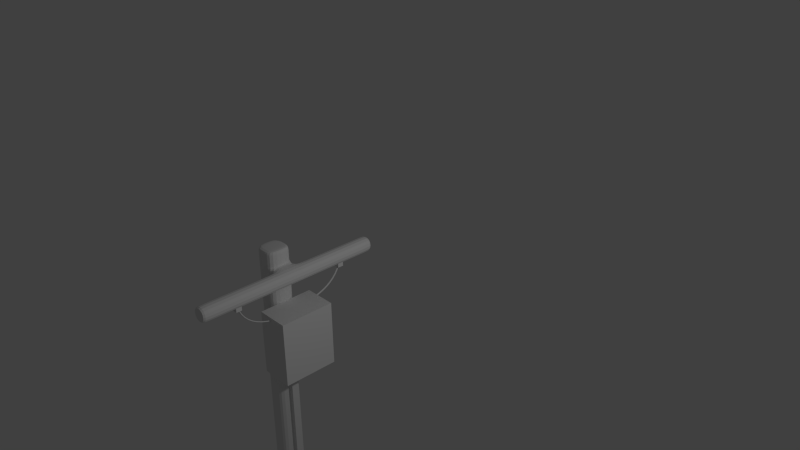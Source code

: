 # Source: UtilityPole.blend  (saved by Blender 2.79.0; exported with 4.5.12 LTS)
import bpy
from mathutils import Matrix  # noqa: F401  (used for matrix-valued properties, if any)

bpy.ops.wm.read_factory_settings(use_empty=True)
scene = bpy.context.scene
scene.name = 'Scene'

# ---- collections
col_collection_1 = bpy.data.collections.new('Collection 1'); scene.collection.children.link(col_collection_1)

# ---- materials (node trees are filled in below, after node groups)
mat_foot_mtl = bpy.data.materials.new('foot mtl')
mat_foot_mtl.alpha_threshold = 0.0
mat_foot_mtl.use_transparent_shadow = False
mat_foot_mtl.roughness = 0.5
mat_material_001 = bpy.data.materials.new('Material.001')
mat_material_001.alpha_threshold = 0.0
mat_material_001.use_transparent_shadow = False
mat_material_001.roughness = 0.5
mat_material = bpy.data.materials.new('Material')
mat_material.alpha_threshold = 0.0
mat_material.use_transparent_shadow = False
mat_material.roughness = 0.5
mat_material.line_color = (0.0, 0.0, 0.0, 1.0)

# ---- material node trees

# ---- world
world_world = bpy.data.worlds.new('World'); scene.world = world_world
world_world.color = (0.05088, 0.05088, 0.05088)
world_world.use_sun_shadow = False
world_world.sun_shadow_jitter_overblur = 0.0
world_world.cycles.sampling_method = 'NONE'
world_world.cycles.sample_map_resolution = 256

# ---- cameras
cam_camera = bpy.data.cameras.new('Camera')
cam_camera.clip_end = 100.0
cam_camera.lens = 35.0
cam_camera.sensor_width = 32.0
cam_camera.sensor_height = 18.0
cam_camera.ortho_scale = 7.314
cam_camera.dof.focus_distance = 0.0
cam_camera.dof.aperture_fstop = 128.0

# ---- lights
light_lamp = bpy.data.lights.new('Lamp', 'POINT')
light_lamp.transmission_factor = 0.0
light_lamp.cutoff_distance = 30.0
light_lamp.energy = 100.0
light_lamp.shadow_buffer_clip_start = 1.001
light_lamp.shadow_soft_size = 0.1
light_lamp.shadow_maximum_resolution = 0.006
light_lamp.use_absolute_resolution = True
light_lamp.cycles.use_multiple_importance_sampling = False

# ---- meshes
me_transformer = bpy.data.meshes.new('transformer')
me_transformer.from_pydata([(1.74, 2.306, 1.017), (1.74, 2.306, -4.448), (1.74, -2.293, 1.017), (1.74, -2.293, -4.448), (-0.9922, 2.306, 1.017), (-0.9922, 2.306, -4.448), (-0.9922, -2.293, 1.017), (-0.9922, -2.293, -4.448), (-1.06, -0.3013, -23.68), (-1.06, 0.3013, -23.68), (-0.5814, 0.3013, -23.68), (-0.5814, -0.3013, -23.68), (-1.06, -0.3013, -0.9644), (-1.06, 0.3013, -0.9644), (-0.5814, 0.3013, -0.9644), (-0.5814, -0.3013, -0.9644)], [], [(2, 0, 4, 6), (7, 5, 1, 3), (2, 6, 7, 3), (0, 2, 3, 1), (4, 0, 1, 5), (6, 4, 5, 7), (13, 14, 10, 9), (14, 15, 11, 10), (15, 12, 8, 11)])
_uv = me_transformer.uv_layers.new(name='UVMap')
_uv.uv.foreach_set('vector', [0.2812, 0.3125, 0.5156, 0.3125, 0.5156, 0.4531, 0.2812, 0.4531, 0.01562, 0.4531, 0.25, 0.4531, 0.25, 0.3125, 0.01562, 0.3125, 0.4219, 0.2812, 0.2812, 0.2812, 0.2812, 0.01562, 0.4219, 0.01562, 0.25, 0.2812, 0.01562, 0.2812, 0.01562, 0.01562, 0.25, 0.01562, 0.2812, 0.2812, 0.4219, 0.2812, 0.4219, 0.01562, 0.2812, 0.01562, 0.4531, 0.2812, 0.6875, 0.2812, 0.6875, 0.01562, 0.4531, 0.01562, 0.9219, 1.0, 0.9844, 1.0, 0.9844, -1.938, 0.9219, -1.938, 0.9219, 1.0, 0.8438, 1.0, 0.8438, -1.938, 0.9219, -1.938, 0.8438, 1.0, 0.7812, 1.0, 0.7812, -1.938, 0.8438, -1.938])
me_transformer.use_remesh_preserve_volume = False
me_transformer.use_remesh_preserve_attributes = False
me_transformer.use_mirror_vertex_groups = False
me_transformer.update()
me_foot = bpy.data.meshes.new('foot')
me_foot.from_pydata([(-1.0, -0.619, -3.006), (-0.619, -1.0, -1.387), (-0.619, -0.619, -1.006), (-1.0, 0.619, -3.006), (-0.619, 1.0, -3.006), (-0.619, 0.619, -1.006), (0.619, -1.0, -3.006), (0.619, 1.0, -3.006), (0.619, 0.619, -1.006), (1.0, 0.619, -3.006), (-1.0, -0.619, -1.387), (-1.0, 0.619, -1.387), (-0.619, 1.0, -1.387), (0.619, -0.619, -1.006), (0.619, -1.0, -1.387), (0.619, 1.0, -1.387), (-0.619, -1.0, -3.006), (1.0, 0.619, -1.387), (1.0, -0.619, -3.006), (1.0, -0.619, -1.387)], [], [(6, 14, 1, 16), (8, 5, 2, 13), (4, 12, 15, 7), (1, 2, 10), (5, 12, 11), (13, 14, 19), (8, 17, 15), (16, 1, 10, 0), (2, 5, 11, 10), (12, 4, 3, 11), (5, 8, 15, 12), (17, 9, 7, 15), (8, 13, 19, 17), (14, 6, 18, 19), (13, 2, 1, 14), (0, 10, 11, 3), (9, 17, 19, 18)])
_uv = me_foot.uv_layers.new(name='UVMap')
_uv.uv.foreach_set('vector', [0.0, 0.75, 0.1406, 0.75, 0.1406, 1.0, 0.0, 1.0, 0.1406, 0.8906, 0.25, 0.8906, 0.25, 1.0, 0.1406, 1.0, 0.0, 0.75, 0.1406, 0.75, 0.1406, 1.0, 0.0, 1.0, 0.25, 0.8906, 0.1875, 0.8906, 0.1875, 0.8281, 0.1406, 0.8906, 0.1953, 0.8356, 0.25, 0.8906, 0.1406, 0.8906, 0.1953, 0.8356, 0.25, 0.8906, 0.1406, 0.8906, 0.1953, 0.8356, 0.25, 0.8906, 0.2188, 0.75, 0.25, 0.75, 0.25, 0.7812, 0.2188, 0.7812, 0.1406, 0.75, 0.1875, 0.75, 0.1875, 0.7969, 0.1406, 0.7969, 0.2188, 0.75, 0.25, 0.75, 0.25, 0.7812, 0.2188, 0.7812, 0.1406, 0.75, 0.1875, 0.75, 0.1875, 0.7969, 0.1406, 0.7969, 0.2188, 0.75, 0.25, 0.75, 0.25, 0.7812, 0.2188, 0.7812, 0.1406, 0.75, 0.1875, 0.75, 0.1875, 0.7969, 0.1406, 0.7969, 0.2188, 0.75, 0.25, 0.75, 0.25, 0.7812, 0.2188, 0.7812, 0.1406, 0.75, 0.1875, 0.75, 0.1875, 0.7969, 0.1406, 0.7969, 0.0, 0.75, 0.1406, 0.75, 0.1406, 1.0, 0.0, 1.0, 0.0, 0.75, 0.1406, 0.75, 0.1406, 1.0, 0.0, 1.0])
me_foot.materials.append(mat_foot_mtl)
me_foot.use_remesh_preserve_volume = False
me_foot.use_remesh_preserve_attributes = False
me_foot.use_mirror_vertex_groups = False
me_foot.update()
me_p0 = bpy.data.meshes.new('p0')
me_p0.from_pydata([(-1.0, -1.0, -1.0), (-1.0, 1.0, -1.0), (1.0, 1.0, -1.0), (1.0, -1.0, -1.0), (-1.0, -1.0, 1.0), (-1.0, 1.0, 1.0), (1.0, 1.0, 1.0), (1.0, -1.0, 1.0)], [], [(4, 5, 1, 0), (5, 6, 2, 1), (6, 7, 3, 2), (7, 4, 0, 3), (0, 1, 2, 3), (7, 6, 5, 4)])
me_p0.use_remesh_preserve_volume = False
me_p0.use_remesh_preserve_attributes = False
me_p0.use_mirror_vertex_groups = False
me_p0.update()
me_main = bpy.data.meshes.new('main')
me_main.from_pydata([(-1.006, -1.078, 0.3261), (-1.006, 0.9222, 0.3261), (0.9943, 0.9222, 0.3261), (0.9943, -1.078, 0.3261), (-1.006, -1.078, 17.74), (-1.006, 0.9222, 17.74), (0.9943, 0.9222, 17.74), (0.9943, -1.078, 17.74), (-1.006, -1.078, 18.63), (-1.006, 0.9222, 18.63), (0.9943, 0.9222, 18.63), (0.9943, -1.078, 18.63), (2.328, 0.9222, 17.74), (2.328, -1.078, 17.74), (2.328, 0.9222, 18.63), (2.328, -1.078, 18.63), (0.9943, 0.9222, 17.74), (0.9943, -1.078, 17.74), (0.9943, 0.9222, 18.63), (0.9943, -1.078, 18.63), (2.328, 0.9222, 17.74), (2.328, -1.078, 17.74), (2.328, 0.9222, 18.63), (2.328, -1.078, 18.63), (0.9943, -7.744, 17.74), (0.9943, -7.744, 18.63), (2.328, -7.744, 17.74), (2.328, -7.744, 18.63), (0.9943, 7.589, 17.74), (0.9943, 7.589, 18.63), (2.328, 7.589, 17.74), (2.328, 7.589, 18.63), (-1.006, -1.078, 18.63), (-1.006, 0.9222, 18.63), (0.9943, 0.9222, 18.63), (0.9943, -1.078, 18.63), (-1.006, -1.078, 19.51), (-1.006, 0.9222, 19.51), (0.9943, 0.9222, 19.51), (0.9943, -1.078, 19.51), (-1.006, -1.078, 0.4809), (-1.006, 0.9222, 0.4809), (0.9943, 0.9222, 0.4809), (0.9943, -1.078, 0.4809), (-1.006, -1.078, 17.38), (-1.006, 0.9222, 17.38), (0.9943, 0.9222, 17.38), (0.9943, -1.078, 17.38), (0.9943, 7.449, 18.63), (2.328, 7.449, 18.63), (2.328, 7.449, 17.74), (0.9943, 7.449, 17.74), (0.9943, -7.595, 17.74), (2.328, -7.595, 17.74), (2.328, -7.595, 18.63), (0.9943, -7.595, 18.63), (-0.005748, 0.9222, 17.74), (-0.005748, 0.9222, 0.3261), (-0.005748, -1.078, 17.74), (-0.005748, -1.078, 0.3261), (-0.005748, 0.9222, 18.63), (-0.005748, -1.078, 18.63), (-0.005748, 0.9222, 18.63), (-0.005748, -1.078, 18.63), (-0.005748, 0.9222, 19.51), (-0.005748, -1.078, 19.51), (-0.005748, 0.9222, 0.4809), (-0.005748, -1.078, 0.4809), (-0.005748, 0.9222, 17.38), (-0.005748, -1.078, 17.38), (-1.006, -1.078, 19.22), (0.9943, -1.078, 19.22), (0.9943, 0.9222, 19.22), (-1.006, 0.9222, 19.22), (-0.005748, -1.078, 19.22), (-0.005748, 0.9222, 19.22)], [], [(40, 41, 1, 0), (66, 42, 2, 57), (42, 43, 3, 2), (67, 40, 0, 59), (58, 7, 11, 61), (61, 11, 35, 63), (15, 11, 19, 23), (56, 5, 9, 60), (5, 4, 8, 9), (13, 12, 14, 15), (7, 13, 21, 17), (10, 11, 15, 14), (7, 6, 12, 13), (48, 49, 31, 29), (52, 53, 26, 24), (10, 14, 22, 18), (12, 6, 16, 20), (14, 12, 20, 22), (13, 15, 23, 21), (6, 10, 18, 16), (11, 7, 17, 19), (25, 24, 26, 27), (54, 55, 25, 27), (53, 54, 27, 26), (55, 52, 24, 25), (28, 29, 31, 30), (50, 51, 28, 30), (49, 50, 30, 31), (51, 48, 29, 28), (74, 71, 39, 65), (11, 10, 34, 35), (60, 9, 33, 62), (9, 8, 32, 33), (65, 64, 37, 36), (71, 72, 38, 39), (75, 73, 37, 64), (73, 70, 36, 37), (44, 45, 41, 40), (68, 46, 42, 66), (46, 47, 43, 42), (69, 44, 40, 67), (4, 5, 45, 44), (56, 6, 46, 68), (6, 7, 47, 46), (58, 4, 44, 69), (18, 22, 49, 48), (20, 16, 51, 50), (22, 20, 50, 49), (16, 18, 48, 51), (17, 21, 53, 52), (23, 19, 55, 54), (21, 23, 54, 53), (19, 17, 52, 55), (41, 66, 57, 1), (43, 67, 59, 3), (4, 58, 61, 8), (8, 61, 63, 32), (6, 56, 60, 10), (70, 74, 65, 36), (10, 60, 62, 34), (39, 38, 64, 65), (72, 75, 64, 38), (45, 68, 66, 41), (47, 69, 67, 43), (5, 56, 68, 45), (7, 58, 69, 47), (63, 35, 71, 74), (35, 34, 72, 71), (62, 33, 73, 75), (33, 32, 70, 73), (32, 63, 74, 70), (34, 62, 75, 72)])
_k = {(36, 37): 0.22745, (38, 64): 0.22745, (38, 39): 0.22745, (36, 65): 0.22745, (37, 64): 0.22745, (39, 65): 0.22745}
me_main.attributes.new('crease_edge', 'FLOAT', 'EDGE').data.foreach_set('value', [_k.get((min(e.vertices), max(e.vertices)), 0.0) for e in me_main.edges])
_uv = me_main.uv_layers.new(name='UVMap')
_uv.uv.foreach_set('vector', [0.5814, 0.4438, 0.5974, 0.4438, 0.5974, 0.4448, 0.5814, 0.4448, 0.5734, 0.4438, 0.5814, 0.4438, 0.5814, 0.4448, 0.5734, 0.4448, 0.6135, 0.4381, 0.6295, 0.4381, 0.6295, 0.4391, 0.6135, 0.4391, 0.6054, 0.4438, 0.6135, 0.4438, 0.6135, 0.4448, 0.6054, 0.4448, 0.6054, 0.331, 0.5974, 0.331, 0.5974, 0.3253, 0.6054, 0.3253, 0.5653, 0.3253, 0.5653, 0.3253, 0.5653, 0.3253, 0.5653, 0.3253, 0.5653, 0.3253, 0.5653, 0.3253, 0.5653, 0.3253, 0.5653, 0.3253, 0.5734, 0.331, 0.5653, 0.331, 0.5653, 0.3253, 0.5734, 0.3253, 0.5974, 0.331, 0.5814, 0.331, 0.5814, 0.3253, 0.5974, 0.3253, 0.6794, 0.3253, 0.6794, 0.3381, 0.6723, 0.3381, 0.6723, 0.3253, 0.5653, 0.3253, 0.5653, 0.3253, 0.5653, 0.3253, 0.5653, 0.3253, 0.6687, 0.406, 0.6687, 0.3933, 0.6794, 0.3933, 0.6794, 0.406, 0.6794, 0.3805, 0.6794, 0.3933, 0.6687, 0.3933, 0.6687, 0.3805, 0.6616, 0.3262, 0.6509, 0.3262, 0.6509, 0.3253, 0.6616, 0.3253, 0.6723, 0.3263, 0.6616, 0.3263, 0.6616, 0.3253, 0.6723, 0.3253, 0.5653, 0.3253, 0.5653, 0.3253, 0.5653, 0.3253, 0.5653, 0.3253, 0.5653, 0.3253, 0.5653, 0.3253, 0.5653, 0.3253, 0.5653, 0.3253, 0.5653, 0.3253, 0.5653, 0.3253, 0.5653, 0.3253, 0.5653, 0.3253, 0.5653, 0.3253, 0.5653, 0.3253, 0.5653, 0.3253, 0.5653, 0.3253, 0.5653, 0.3253, 0.5653, 0.3253, 0.5653, 0.3253, 0.5653, 0.3253, 0.5653, 0.3253, 0.5653, 0.3253, 0.5653, 0.3253, 0.5653, 0.3253, 0.6759, 0.4145, 0.6687, 0.4145, 0.6687, 0.406, 0.6759, 0.406, 0.6509, 0.3263, 0.6402, 0.3263, 0.6402, 0.3253, 0.6509, 0.3253, 0.6616, 0.3687, 0.6544, 0.3687, 0.6544, 0.3678, 0.6616, 0.3678, 0.6616, 0.4093, 0.6687, 0.4093, 0.6687, 0.4102, 0.6616, 0.4102, 0.6723, 0.3508, 0.6794, 0.3508, 0.6794, 0.3593, 0.6723, 0.3593, 0.6402, 0.3262, 0.6295, 0.3262, 0.6295, 0.3253, 0.6402, 0.3253, 0.6295, 0.4094, 0.6367, 0.4094, 0.6367, 0.4102, 0.6295, 0.4102, 0.6509, 0.3687, 0.6437, 0.3687, 0.6437, 0.3678, 0.6509, 0.3678, 0.6414, 0.3996, 0.6414, 0.3933, 0.6437, 0.3933, 0.6437, 0.3996, 0.5653, 0.3253, 0.5653, 0.3253, 0.5653, 0.3253, 0.5653, 0.3253, 0.5653, 0.3253, 0.5653, 0.3253, 0.5653, 0.3253, 0.5653, 0.3253, 0.5653, 0.3253, 0.5653, 0.3253, 0.5653, 0.3253, 0.5653, 0.3253, 0.6687, 0.3742, 0.6848, 0.3742, 0.6848, 0.3805, 0.6687, 0.3805, 0.639, 0.3805, 0.639, 0.3933, 0.6367, 0.3933, 0.6367, 0.3805, 0.6414, 0.3742, 0.6414, 0.3678, 0.6437, 0.3678, 0.6437, 0.3742, 0.6746, 0.3381, 0.6746, 0.3508, 0.6723, 0.3508, 0.6723, 0.3381, 0.5814, 0.3333, 0.5974, 0.3333, 0.5974, 0.4438, 0.5814, 0.4438, 0.5734, 0.3333, 0.5814, 0.3333, 0.5814, 0.4438, 0.5734, 0.4438, 0.6135, 0.3276, 0.6295, 0.3276, 0.6295, 0.4381, 0.6135, 0.4381, 0.6054, 0.3333, 0.6135, 0.3333, 0.6135, 0.4438, 0.6054, 0.4438, 0.5814, 0.331, 0.5974, 0.331, 0.5974, 0.3333, 0.5814, 0.3333, 0.5734, 0.331, 0.5814, 0.331, 0.5814, 0.3333, 0.5734, 0.3333, 0.6135, 0.3253, 0.6295, 0.3253, 0.6295, 0.3276, 0.6135, 0.3276, 0.6054, 0.331, 0.6135, 0.331, 0.6135, 0.3333, 0.6054, 0.3333, 0.6616, 0.3678, 0.6509, 0.3678, 0.6509, 0.3262, 0.6616, 0.3262, 0.6402, 0.3678, 0.6295, 0.3678, 0.6295, 0.3262, 0.6402, 0.3262, 0.6295, 0.3678, 0.6367, 0.3678, 0.6367, 0.4094, 0.6295, 0.4094, 0.6509, 0.4102, 0.6437, 0.4102, 0.6437, 0.3687, 0.6509, 0.3687, 0.6723, 0.3678, 0.6616, 0.3678, 0.6616, 0.3263, 0.6723, 0.3263, 0.6509, 0.3678, 0.6402, 0.3678, 0.6402, 0.3263, 0.6509, 0.3263, 0.6616, 0.4102, 0.6544, 0.4102, 0.6544, 0.3687, 0.6616, 0.3687, 0.6616, 0.3678, 0.6687, 0.3678, 0.6687, 0.4093, 0.6616, 0.4093, 0.5653, 0.4438, 0.5734, 0.4438, 0.5734, 0.4448, 0.5653, 0.4448, 0.5974, 0.4438, 0.6054, 0.4438, 0.6054, 0.4448, 0.5974, 0.4448, 0.6135, 0.331, 0.6054, 0.331, 0.6054, 0.3253, 0.6135, 0.3253, 0.5653, 0.3253, 0.5653, 0.3253, 0.5653, 0.3253, 0.5653, 0.3253, 0.5814, 0.331, 0.5734, 0.331, 0.5734, 0.3253, 0.5814, 0.3253, 0.6414, 0.406, 0.6414, 0.3996, 0.6437, 0.3996, 0.6437, 0.406, 0.5653, 0.3253, 0.5653, 0.3253, 0.5653, 0.3253, 0.5653, 0.3253, 0.6687, 0.3678, 0.6848, 0.3678, 0.6848, 0.3742, 0.6687, 0.3742, 0.6414, 0.3805, 0.6414, 0.3742, 0.6437, 0.3742, 0.6437, 0.3805, 0.5653, 0.3333, 0.5734, 0.3333, 0.5734, 0.4438, 0.5653, 0.4438, 0.5974, 0.3333, 0.6054, 0.3333, 0.6054, 0.4438, 0.5974, 0.4438, 0.5653, 0.331, 0.5734, 0.331, 0.5734, 0.3333, 0.5653, 0.3333, 0.5974, 0.331, 0.6054, 0.331, 0.6054, 0.3333, 0.5974, 0.3333, 0.6367, 0.3996, 0.6367, 0.3933, 0.6414, 0.3933, 0.6414, 0.3996, 0.6437, 0.3805, 0.6437, 0.3933, 0.639, 0.3933, 0.639, 0.3805, 0.6367, 0.3742, 0.6367, 0.3678, 0.6414, 0.3678, 0.6414, 0.3742, 0.6793, 0.3381, 0.6793, 0.3508, 0.6746, 0.3508, 0.6746, 0.3381, 0.6367, 0.406, 0.6367, 0.3996, 0.6414, 0.3996, 0.6414, 0.406, 0.6367, 0.3805, 0.6367, 0.3742, 0.6414, 0.3742, 0.6414, 0.3805])
me_main.materials.append(mat_material)
me_main.use_remesh_preserve_volume = False
me_main.use_remesh_preserve_attributes = False
me_main.use_mirror_vertex_groups = False
me_main.update()
me_g0 = bpy.data.meshes.new('g0')
me_g0.from_pydata([(-1.0, -1.0, -1.0), (-1.0, 1.0, -1.0), (1.0, 1.0, -1.0), (1.0, -1.0, -1.0), (-1.0, -1.0, 1.0), (-1.0, 1.0, 1.0), (1.0, 1.0, 1.0), (1.0, -1.0, 1.0)], [], [(4, 5, 1, 0), (5, 6, 2, 1), (6, 7, 3, 2), (7, 4, 0, 3), (0, 1, 2, 3), (7, 6, 5, 4)])
me_g0.use_remesh_preserve_volume = False
me_g0.use_remesh_preserve_attributes = False
me_g0.use_mirror_vertex_groups = False
me_g0.update()

# ---- curves / text
cu_cables = bpy.data.curves.new('cables', 'CURVE')
cu_cables.dimensions = '3D'
_sp = cu_cables.splines.new('NURBS'); _sp.points.add(2)
_sp.points.foreach_set('co', [0.0, 0.0, 0.0, 1.0, -0.01728, -0.1024, -0.3047, 1.0, 0.0, -0.6, -0.3086, 1.0])
_sp.order_u = 3
_sp.order_v = 0
_sp.resolution_u = 6
_sp.use_endpoint_u = True
_sp = cu_cables.splines.new('NURBS'); _sp.points.add(2)
_sp.points.foreach_set('co', [-0.01476, -1.392, 0.02663, 1.0, 0.06235, -1.35, -0.2829, 1.0, 0.05139, -0.8116, -0.3159, 1.0])
_sp.order_u = 3
_sp.order_v = 0
_sp.resolution_u = 6
_sp.use_endpoint_u = True
cu_cables.materials.append(mat_material_001)
cu_cables.use_path = True
cu_cables.use_path_clamp = True
cu_cables.bevel_resolution = 0
cu_cables.extrude = 0.006
cu_cables.bevel_depth = 0.006
cu_cables.fill_mode = 'FULL'
cu_cables.twist_smooth = 0.05

# ---- objects
ob_transformer = bpy.data.objects.new('transformer', me_transformer)
ob_foot = bpy.data.objects.new('foot', me_foot)
ob_cables = bpy.data.objects.new('cables', cu_cables)
ob_p0 = bpy.data.objects.new('p0', me_p0)
ob_main = bpy.data.objects.new('main', me_main)
ob_lamp = bpy.data.objects.new('Lamp', light_lamp)
ob_camera = bpy.data.objects.new('Camera', cam_camera)
ob_g0 = bpy.data.objects.new('g0', me_g0)

# ---- transforms, parenting, visibility, modifiers, constraints
ob_transformer.location = (0.2818, 0.0, 3.06)
ob_transformer.scale = (0.1464, 0.1464, 0.1464)
ob_transformer.lineart.crease_threshold = 0.0
ob_foot.parent = ob_transformer
ob_foot.matrix_parent_inverse = Matrix(((6.831, 0.0, 0.0, -1.925), (0.0, 6.831, 0.0, -0.0), (-4.983e-06, 0.0, 6.831, -20.9), (0.0, 0.0, 0.0, 1.0)))
ob_foot.location = (0.0, 0.0, -0.1052)
ob_foot.scale = (0.3814, 0.3814, 0.1271)
ob_foot.lineart.crease_threshold = 0.0
ob_cables.parent = ob_transformer
ob_cables.matrix_parent_inverse = Matrix(((6.831, 0.0, 0.0, -1.925), (0.0, 6.831, 0.0, -0.0), (-4.983e-06, 0.0, 6.831, -20.9), (0.0, 0.0, 0.0, 1.0)))
ob_cables.location = (0.2491, 0.6948, 3.451)
ob_cables.lineart.crease_threshold = 0.0
ob_p0.location = (0.249, -0.7, 3.471)
ob_p0.scale = (0.03569, 0.03569, 0.03569)
ob_p0.lineart.crease_threshold = 0.0
ob_main.location = (0.0, 0.0, -0.5)
ob_main.scale = (0.15, 0.15, 0.224)
ob_main.lock_location = (True, True, True)
ob_main.lineart.crease_threshold = 0.0
_m = ob_main.modifiers.new('Subsurf', 'SUBSURF')
_m.uv_smooth = 'PRESERVE_CORNERS'
_m.quality = 2
_m.show_only_control_edges = False
ob_lamp.location = (4.076, 1.005, 5.904)
ob_lamp.rotation_euler = (0.6503, 0.05522, 1.866)
ob_lamp.lock_rotations_4d = False
ob_lamp.empty_display_type = 'ARROWS'
ob_lamp.color = (0.0, 0.0, 0.0, 0.0)
ob_lamp.lineart.crease_threshold = 0.0
ob_camera.location = (7.245, -4.843, 8.38)
ob_camera.rotation_euler = (1.109, 0.01082, 0.8149)
ob_camera.lock_rotations_4d = False
ob_camera.empty_display_type = 'ARROWS'
ob_camera.color = (0.0, 0.0, 0.0, 0.0)
ob_camera.display_type = 'WIRE'
ob_camera.lineart.crease_threshold = 0.0
ob_g0.location = (0.249, 0.7, 3.471)
ob_g0.scale = (0.03569, 0.03569, 0.03569)
ob_g0.lineart.crease_threshold = 0.0

# ---- collection membership
col_collection_1.objects.link(ob_transformer)
col_collection_1.objects.link(ob_foot)
col_collection_1.objects.link(ob_cables)
col_collection_1.objects.link(ob_p0)
col_collection_1.objects.link(ob_main)
col_collection_1.objects.link(ob_lamp)
col_collection_1.objects.link(ob_camera)
col_collection_1.objects.link(ob_g0)

# ---- scene / render settings (as saved in the file)
scene.camera = ob_camera
scene.frame_start = 1; scene.frame_end = 250; scene.frame_set(10)
scene.render.engine = 'BLENDER_EEVEE_NEXT'
scene.render.image_settings.compression = 90
scene.render.resolution_percentage = 50
scene.render.dither_intensity = 0.0
scene.cycles.use_denoising = False
scene.cycles.samples = 10
scene.cycles.sampling_pattern = 'TABULATED_SOBOL'
scene.cycles.light_sampling_threshold = 0.0
scene.cycles.use_adaptive_sampling = False
scene.cycles.use_light_tree = False
scene.cycles.blur_glossy = 0.0
scene.cycles.volume_bounces = 1
scene.cycles.pixel_filter_type = 'GAUSSIAN'
scene.cycles.sample_clamp_indirect = 0.0
scene.view_settings.view_transform = 'Standard'
bpy.context.view_layer.update()
